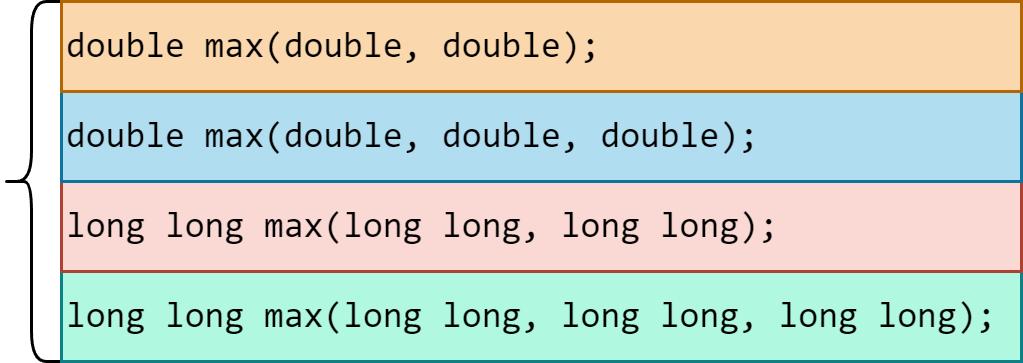

The diagram above was exported from draw.io. Its source (the exported page's mxGraphModel, read from the mxfile embedded in the PNG):
<mxGraphModel dx="977" dy="671" grid="1" gridSize="10" guides="1" tooltips="1" connect="1" arrows="1" fold="1" page="1" pageScale="1" pageWidth="850" pageHeight="1100" math="0" shadow="0">
  <root>
    <mxCell id="0" />
    <mxCell id="1" parent="0" />
    <mxCell id="AtGUEU6FzSHP3GEYa7Rj-7" value="" style="shape=curlyBracket;whiteSpace=wrap;html=1;rounded=1;labelPosition=left;verticalLabelPosition=middle;align=right;verticalAlign=middle;" parent="1" vertex="1">
      <mxGeometry x="260" y="400" width="20" height="120" as="geometry" />
    </mxCell>
    <mxCell id="AtGUEU6FzSHP3GEYa7Rj-9" value="&lt;font face=&quot;consolas&quot;&gt;long long max(long long, long long, long long);&lt;/font&gt;" style="text;html=1;strokeColor=#0e8088;fillColor=#B0F9E0;align=left;verticalAlign=middle;whiteSpace=wrap;rounded=0;" parent="1" vertex="1">
      <mxGeometry x="280" y="490" width="320" height="30" as="geometry" />
    </mxCell>
    <mxCell id="AtGUEU6FzSHP3GEYa7Rj-2" value="&lt;font face=&quot;consolas&quot;&gt;long long max(long long, long long);&lt;/font&gt;" style="text;html=1;strokeColor=#ae4132;fillColor=#fad9d5;align=left;verticalAlign=middle;whiteSpace=wrap;rounded=0;" parent="1" vertex="1">
      <mxGeometry x="280" y="460" width="320" height="30" as="geometry" />
    </mxCell>
    <mxCell id="AtGUEU6FzSHP3GEYa7Rj-8" value="&lt;font face=&quot;consolas&quot;&gt;double max(double, double, double);&lt;/font&gt;" style="text;html=1;strokeColor=#10739e;fillColor=#b1ddf0;align=left;verticalAlign=middle;whiteSpace=wrap;rounded=0;" parent="1" vertex="1">
      <mxGeometry x="280" y="430" width="320" height="30" as="geometry" />
    </mxCell>
    <mxCell id="AtGUEU6FzSHP3GEYa7Rj-1" value="&lt;font face=&quot;consolas&quot;&gt;double max(double, double);&lt;/font&gt;" style="text;html=1;strokeColor=#b46504;fillColor=#fad7ac;align=left;verticalAlign=middle;whiteSpace=wrap;rounded=0;" parent="1" vertex="1">
      <mxGeometry x="280" y="400" width="320" height="30" as="geometry" />
    </mxCell>
  </root>
</mxGraphModel>